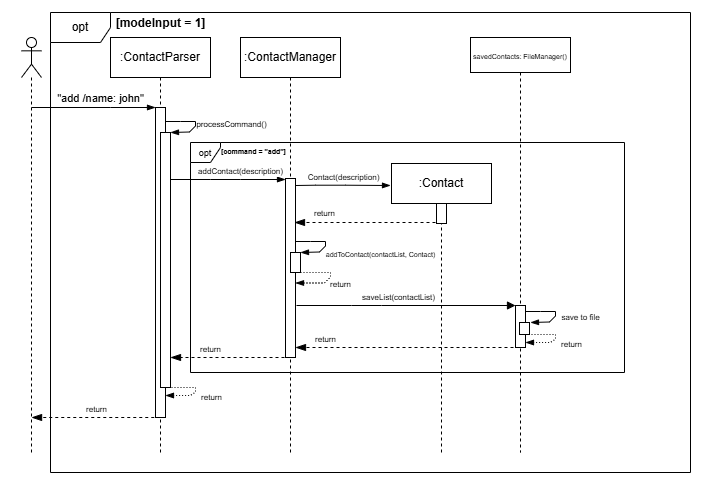

The diagram above was exported from draw.io. Its source (the exported page's mxGraphModel, read from the mxfile embedded in the PNG):
<mxGraphModel dx="467" dy="280" grid="1" gridSize="10" guides="1" tooltips="1" connect="1" arrows="1" fold="1" page="1" pageScale="1" pageWidth="850" pageHeight="1100" background="#ffffff" math="0" shadow="0">
  <root>
    <mxCell id="0" />
    <mxCell id="1" parent="0" />
    <mxCell id="-VPXOLeV5VWgthICXCMM-31" value="" style="rounded=0;whiteSpace=wrap;html=1;opacity=0;" parent="1" vertex="1">
      <mxGeometry x="60" y="78" width="700" height="489" as="geometry" />
    </mxCell>
    <mxCell id="-VPXOLeV5VWgthICXCMM-1" value=":ContactParser" style="shape=umlLifeline;perimeter=lifelinePerimeter;whiteSpace=wrap;html=1;container=1;dropTarget=0;collapsible=0;recursiveResize=0;outlineConnect=0;portConstraint=eastwest;newEdgeStyle={&quot;curved&quot;:0,&quot;rounded&quot;:0};" parent="1" vertex="1">
      <mxGeometry x="170" y="115" width="100" height="415" as="geometry" />
    </mxCell>
    <mxCell id="-VPXOLeV5VWgthICXCMM-2" value="" style="html=1;points=[[0,0,0,0,5],[0,1,0,0,-5],[1,0,0,0,5],[1,1,0,0,-5]];perimeter=orthogonalPerimeter;outlineConnect=0;targetShapes=umlLifeline;portConstraint=eastwest;newEdgeStyle={&quot;curved&quot;:0,&quot;rounded&quot;:0};" parent="-VPXOLeV5VWgthICXCMM-1" vertex="1">
      <mxGeometry x="45" y="70" width="10" height="310" as="geometry" />
    </mxCell>
    <mxCell id="-VPXOLeV5VWgthICXCMM-3" value="" style="html=1;points=[[0,0,0,0,5],[0,1,0,0,-5],[1,0,0,0,5],[1,1,0,0,-5]];perimeter=orthogonalPerimeter;outlineConnect=0;targetShapes=umlLifeline;portConstraint=eastwest;newEdgeStyle={&quot;curved&quot;:0,&quot;rounded&quot;:0};" parent="-VPXOLeV5VWgthICXCMM-1" vertex="1">
      <mxGeometry x="50" y="95" width="10" height="255" as="geometry" />
    </mxCell>
    <mxCell id="-VPXOLeV5VWgthICXCMM-4" value="" style="shape=umlLifeline;perimeter=lifelinePerimeter;whiteSpace=wrap;html=1;container=1;dropTarget=0;collapsible=0;recursiveResize=0;outlineConnect=0;portConstraint=eastwest;newEdgeStyle={&quot;curved&quot;:0,&quot;rounded&quot;:0};participant=umlActor;" parent="1" vertex="1">
      <mxGeometry x="81" y="115" width="20" height="415" as="geometry" />
    </mxCell>
    <mxCell id="-VPXOLeV5VWgthICXCMM-5" value="&quot;add /name: john&quot;" style="html=1;verticalAlign=bottom;endArrow=blockThin;curved=0;rounded=0;strokeColor=default;align=center;fontFamily=Helvetica;fontSize=11;fontColor=default;labelBackgroundColor=default;endFill=1;" parent="1" source="-VPXOLeV5VWgthICXCMM-4" target="-VPXOLeV5VWgthICXCMM-2" edge="1">
      <mxGeometry x="0.1124" width="80" relative="1" as="geometry">
        <mxPoint x="300" y="245" as="sourcePoint" />
        <mxPoint x="210" y="205" as="targetPoint" />
        <Array as="points">
          <mxPoint x="170" y="185" />
        </Array>
        <mxPoint as="offset" />
      </mxGeometry>
    </mxCell>
    <mxCell id="-VPXOLeV5VWgthICXCMM-6" value="opt" style="shape=umlFrame;whiteSpace=wrap;html=1;pointerEvents=0;" parent="1" vertex="1">
      <mxGeometry x="110" y="90" width="640" height="460" as="geometry" />
    </mxCell>
    <mxCell id="-VPXOLeV5VWgthICXCMM-7" value="[modeInput = 1]" style="text;align=center;fontStyle=1;verticalAlign=middle;spacingLeft=3;spacingRight=3;strokeColor=none;rotatable=0;points=[[0,0.5],[1,0.5]];portConstraint=eastwest;html=1;" parent="1" vertex="1">
      <mxGeometry x="185" y="93" width="70" height="16" as="geometry" />
    </mxCell>
    <mxCell id="-VPXOLeV5VWgthICXCMM-9" value=":ContactManager" style="shape=umlLifeline;perimeter=lifelinePerimeter;whiteSpace=wrap;html=1;container=1;dropTarget=0;collapsible=0;recursiveResize=0;outlineConnect=0;portConstraint=eastwest;newEdgeStyle={&quot;curved&quot;:0,&quot;rounded&quot;:0};" parent="1" vertex="1">
      <mxGeometry x="300" y="115" width="100" height="415" as="geometry" />
    </mxCell>
    <mxCell id="-VPXOLeV5VWgthICXCMM-10" value="" style="html=1;points=[[0,0,0,0,5],[0,1,0,0,-5],[1,0,0,0,5],[1,1,0,0,-5]];perimeter=orthogonalPerimeter;outlineConnect=0;targetShapes=umlLifeline;portConstraint=eastwest;newEdgeStyle={&quot;curved&quot;:0,&quot;rounded&quot;:0};" parent="-VPXOLeV5VWgthICXCMM-9" vertex="1">
      <mxGeometry x="45" y="141" width="10" height="179" as="geometry" />
    </mxCell>
    <mxCell id="-VPXOLeV5VWgthICXCMM-11" value="&lt;font style=&quot;font-size: 8px;&quot;&gt;addContact(description)&lt;/font&gt;" style="html=1;verticalAlign=bottom;endArrow=blockThin;curved=0;rounded=0;strokeColor=default;align=center;fontFamily=Helvetica;fontSize=11;fontColor=default;labelBackgroundColor=default;endFill=1;" parent="1" source="-VPXOLeV5VWgthICXCMM-3" target="-VPXOLeV5VWgthICXCMM-10" edge="1">
      <mxGeometry x="0.2174" width="80" relative="1" as="geometry">
        <mxPoint x="235" y="257" as="sourcePoint" />
        <mxPoint x="335" y="257" as="targetPoint" />
        <Array as="points">
          <mxPoint x="270" y="257" />
          <mxPoint x="300" y="257" />
        </Array>
        <mxPoint as="offset" />
      </mxGeometry>
    </mxCell>
    <mxCell id="-VPXOLeV5VWgthICXCMM-12" value="&lt;font style=&quot;font-size: 9px;&quot;&gt;opt&lt;/font&gt;" style="shape=umlFrame;whiteSpace=wrap;html=1;pointerEvents=0;width=30;height=20;" parent="1" vertex="1">
      <mxGeometry x="250" y="220" width="434" height="230" as="geometry" />
    </mxCell>
    <mxCell id="-VPXOLeV5VWgthICXCMM-13" value="&lt;font style=&quot;font-size: 7px;&quot;&gt;[command = &quot;add&quot;]&lt;/font&gt;" style="text;align=center;fontStyle=1;verticalAlign=middle;spacingLeft=3;spacingRight=3;strokeColor=none;rotatable=0;points=[[0,0.5],[1,0.5]];portConstraint=eastwest;html=1;" parent="1" vertex="1">
      <mxGeometry x="278" y="220" width="70" height="16" as="geometry" />
    </mxCell>
    <mxCell id="-VPXOLeV5VWgthICXCMM-14" value="&lt;font style=&quot;font-size: 8px;&quot;&gt;Contact(description)&lt;/font&gt;" style="html=1;verticalAlign=bottom;endArrow=blockThin;curved=0;rounded=0;strokeColor=default;align=center;fontFamily=Helvetica;fontSize=11;fontColor=default;labelBackgroundColor=default;endFill=1;" parent="1" edge="1">
      <mxGeometry x="0.0014" width="80" relative="1" as="geometry">
        <mxPoint x="355" y="263" as="sourcePoint" />
        <mxPoint x="450" y="263" as="targetPoint" />
        <Array as="points">
          <mxPoint x="375" y="262.71000000000004" />
          <mxPoint x="405" y="262.71000000000004" />
        </Array>
        <mxPoint as="offset" />
      </mxGeometry>
    </mxCell>
    <mxCell id="-VPXOLeV5VWgthICXCMM-15" value=":Contact" style="shape=umlLifeline;perimeter=lifelinePerimeter;whiteSpace=wrap;html=1;container=1;dropTarget=0;collapsible=0;recursiveResize=0;outlineConnect=0;portConstraint=eastwest;newEdgeStyle={&quot;curved&quot;:0,&quot;rounded&quot;:0};" parent="1" vertex="1">
      <mxGeometry x="451" y="241" width="100" height="289" as="geometry" />
    </mxCell>
    <mxCell id="-VPXOLeV5VWgthICXCMM-16" value="" style="html=1;points=[[0,0,0,0,5],[0,1,0,0,-5],[1,0,0,0,5],[1,1,0,0,-5]];perimeter=orthogonalPerimeter;outlineConnect=0;targetShapes=umlLifeline;portConstraint=eastwest;newEdgeStyle={&quot;curved&quot;:0,&quot;rounded&quot;:0};" parent="-VPXOLeV5VWgthICXCMM-15" vertex="1">
      <mxGeometry x="45" y="40" width="10" height="20" as="geometry" />
    </mxCell>
    <mxCell id="-VPXOLeV5VWgthICXCMM-17" value="&lt;font style=&quot;font-size: 8px;&quot;&gt;return&lt;/font&gt;" style="html=1;verticalAlign=middle;endArrow=blockThin;dashed=1;endSize=8;curved=0;rounded=0;strokeColor=default;align=left;spacingLeft=2;fontFamily=Helvetica;fontSize=11;fontColor=default;labelBackgroundColor=default;endFill=1;" parent="1" edge="1">
      <mxGeometry x="0.773" y="-10" relative="1" as="geometry">
        <mxPoint x="354" y="300" as="targetPoint" />
        <mxPoint x="495" y="300" as="sourcePoint" />
        <mxPoint as="offset" />
      </mxGeometry>
    </mxCell>
    <mxCell id="-VPXOLeV5VWgthICXCMM-18" value="" style="html=1;points=[[0,0,0,0,5],[0,1,0,0,-5],[1,0,0,0,5],[1,1,0,0,-5]];perimeter=orthogonalPerimeter;outlineConnect=0;targetShapes=umlLifeline;portConstraint=eastwest;newEdgeStyle={&quot;curved&quot;:0,&quot;rounded&quot;:0};" parent="1" vertex="1">
      <mxGeometry x="350" y="330" width="10" height="20" as="geometry" />
    </mxCell>
    <mxCell id="-VPXOLeV5VWgthICXCMM-21" value="&lt;font style=&quot;font-size: 7px;&quot;&gt;savedContacts: FileManager()&lt;/font&gt;" style="shape=umlLifeline;perimeter=lifelinePerimeter;whiteSpace=wrap;html=1;container=1;dropTarget=0;collapsible=0;recursiveResize=0;outlineConnect=0;portConstraint=eastwest;newEdgeStyle={&quot;curved&quot;:0,&quot;rounded&quot;:0};size=35;" parent="1" vertex="1">
      <mxGeometry x="530" y="115" width="100" height="415" as="geometry" />
    </mxCell>
    <mxCell id="-VPXOLeV5VWgthICXCMM-22" value="" style="html=1;points=[[0,0,0,0,5],[0,1,0,0,-5],[1,0,0,0,5],[1,1,0,0,-5]];perimeter=orthogonalPerimeter;outlineConnect=0;targetShapes=umlLifeline;portConstraint=eastwest;newEdgeStyle={&quot;curved&quot;:0,&quot;rounded&quot;:0};" parent="-VPXOLeV5VWgthICXCMM-21" vertex="1">
      <mxGeometry x="45" y="268" width="10" height="42" as="geometry" />
    </mxCell>
    <mxCell id="-VPXOLeV5VWgthICXCMM-23" value="" style="html=1;points=[[0,0,0,0,5],[0,1,0,0,-5],[1,0,0,0,5],[1,1,0,0,-5]];perimeter=orthogonalPerimeter;outlineConnect=0;targetShapes=umlLifeline;portConstraint=eastwest;newEdgeStyle={&quot;curved&quot;:0,&quot;rounded&quot;:0};" parent="-VPXOLeV5VWgthICXCMM-21" vertex="1">
      <mxGeometry x="49" y="285" width="10" height="12" as="geometry" />
    </mxCell>
    <mxCell id="-VPXOLeV5VWgthICXCMM-24" value="&lt;font style=&quot;font-size: 8px;&quot;&gt;saveList(contactList)&lt;/font&gt;" style="html=1;verticalAlign=bottom;endArrow=block;curved=0;rounded=0;" parent="1" target="-VPXOLeV5VWgthICXCMM-22" edge="1">
      <mxGeometry x="-0.0735" width="80" relative="1" as="geometry">
        <mxPoint x="356" y="383.00000000000006" as="sourcePoint" />
        <mxPoint x="570" y="383" as="targetPoint" />
        <Array as="points">
          <mxPoint x="411" y="383.00000000000006" />
          <mxPoint x="441" y="383.00000000000006" />
        </Array>
        <mxPoint as="offset" />
      </mxGeometry>
    </mxCell>
    <mxCell id="-VPXOLeV5VWgthICXCMM-28" value="&lt;font style=&quot;font-size: 8px;&quot;&gt;return&lt;/font&gt;" style="html=1;verticalAlign=bottom;endArrow=blockThin;dashed=1;endSize=8;curved=0;rounded=0;strokeColor=default;align=center;fontFamily=Helvetica;fontSize=11;fontColor=default;labelBackgroundColor=default;endFill=1;" parent="1" edge="1">
      <mxGeometry x="0.2982" relative="1" as="geometry">
        <mxPoint x="230" y="435" as="targetPoint" />
        <mxPoint x="344" y="435" as="sourcePoint" />
        <mxPoint as="offset" />
      </mxGeometry>
    </mxCell>
    <mxCell id="-VPXOLeV5VWgthICXCMM-30" value="&lt;font style=&quot;font-size: 8px;&quot;&gt;return&lt;/font&gt;" style="html=1;verticalAlign=bottom;endArrow=blockThin;dashed=1;endSize=8;curved=0;rounded=0;strokeColor=default;align=center;fontFamily=Helvetica;fontSize=11;fontColor=default;labelBackgroundColor=default;endFill=1;" parent="1" edge="1">
      <mxGeometry relative="1" as="geometry">
        <mxPoint x="91.06521739130437" y="495" as="targetPoint" />
        <mxPoint x="219.75" y="495" as="sourcePoint" />
      </mxGeometry>
    </mxCell>
    <mxCell id="Z44q3AmcdhX4kh-WGmHx-5" value="&lt;font style=&quot;font-size: 8px;&quot;&gt;processCommand()&lt;/font&gt;" style="html=1;verticalAlign=bottom;endArrow=blockThin;curved=0;rounded=0;exitX=1;exitY=0;exitDx=0;exitDy=5;exitPerimeter=0;endFill=1;" edge="1" parent="1">
      <mxGeometry x="0.113" y="36" width="80" relative="1" as="geometry">
        <mxPoint x="225" y="199" as="sourcePoint" />
        <mxPoint x="230" y="210" as="targetPoint" />
        <Array as="points">
          <mxPoint x="240" y="199" />
          <mxPoint x="255" y="199" />
          <mxPoint x="255" y="203.5" />
          <mxPoint x="249" y="209.5" />
        </Array>
        <mxPoint x="10" y="-19" as="offset" />
      </mxGeometry>
    </mxCell>
    <mxCell id="Z44q3AmcdhX4kh-WGmHx-6" value="&lt;font style=&quot;font-size: 8px;&quot;&gt;return&lt;/font&gt;" style="html=1;verticalAlign=bottom;endArrow=blockThin;curved=0;rounded=0;exitX=1;exitY=0;exitDx=0;exitDy=5;exitPerimeter=0;endFill=1;dashed=1;dashPattern=1 2;strokeColor=default;align=center;fontFamily=Helvetica;fontSize=11;fontColor=default;labelBackgroundColor=default;" edge="1" parent="1" target="-VPXOLeV5VWgthICXCMM-10">
      <mxGeometry x="0.0666" y="18" width="80" relative="1" as="geometry">
        <mxPoint x="360" y="350" as="sourcePoint" />
        <mxPoint x="365" y="361" as="targetPoint" />
        <Array as="points">
          <mxPoint x="375" y="350" />
          <mxPoint x="390" y="350" />
          <mxPoint x="390" y="354.5" />
          <mxPoint x="384" y="360.5" />
        </Array>
        <mxPoint as="offset" />
      </mxGeometry>
    </mxCell>
    <mxCell id="Z44q3AmcdhX4kh-WGmHx-7" value="&lt;font style=&quot;font-size: 7px;&quot;&gt;addToContact(contactList, Contact)&lt;/font&gt;" style="html=1;verticalAlign=bottom;endArrow=blockThin;curved=0;rounded=0;exitX=1;exitY=0;exitDx=0;exitDy=5;exitPerimeter=0;endFill=1;" edge="1" parent="1">
      <mxGeometry x="0.113" y="57" width="80" relative="1" as="geometry">
        <mxPoint x="355" y="319" as="sourcePoint" />
        <mxPoint x="360" y="330" as="targetPoint" />
        <Array as="points">
          <mxPoint x="370" y="319" />
          <mxPoint x="385" y="319" />
          <mxPoint x="385" y="323.5" />
          <mxPoint x="379" y="329.5" />
        </Array>
        <mxPoint x="15" y="-24" as="offset" />
      </mxGeometry>
    </mxCell>
    <mxCell id="Z44q3AmcdhX4kh-WGmHx-8" value="&lt;font style=&quot;font-size: 8px;&quot;&gt;save to file&lt;/font&gt;" style="html=1;verticalAlign=bottom;endArrow=blockThin;curved=0;rounded=0;exitX=1;exitY=0;exitDx=0;exitDy=5;exitPerimeter=0;endFill=1;" edge="1" parent="1">
      <mxGeometry x="0.1132" y="27" width="80" relative="1" as="geometry">
        <mxPoint x="585" y="389" as="sourcePoint" />
        <mxPoint x="590" y="400" as="targetPoint" />
        <Array as="points">
          <mxPoint x="600" y="389" />
          <mxPoint x="615" y="389" />
          <mxPoint x="615" y="393.5" />
          <mxPoint x="609" y="399.5" />
        </Array>
        <mxPoint x="6" y="-9" as="offset" />
      </mxGeometry>
    </mxCell>
    <mxCell id="Z44q3AmcdhX4kh-WGmHx-9" value="&lt;font style=&quot;font-size: 8px;&quot;&gt;return&lt;/font&gt;" style="html=1;verticalAlign=bottom;endArrow=blockThin;curved=0;rounded=0;exitX=1;exitY=0;exitDx=0;exitDy=5;exitPerimeter=0;endFill=1;dashed=1;dashPattern=1 2;strokeColor=default;align=center;fontFamily=Helvetica;fontSize=11;fontColor=default;labelBackgroundColor=default;" edge="1" parent="1" target="-VPXOLeV5VWgthICXCMM-22">
      <mxGeometry x="0.0518" y="20" width="80" relative="1" as="geometry">
        <mxPoint x="585" y="412" as="sourcePoint" />
        <mxPoint x="580" y="423" as="targetPoint" />
        <Array as="points">
          <mxPoint x="600" y="412" />
          <mxPoint x="615" y="412" />
          <mxPoint x="615" y="416.5" />
          <mxPoint x="610" y="420" />
        </Array>
        <mxPoint x="4" y="-3" as="offset" />
      </mxGeometry>
    </mxCell>
    <mxCell id="Z44q3AmcdhX4kh-WGmHx-10" value="&lt;font style=&quot;font-size: 8px;&quot;&gt;return&lt;/font&gt;" style="html=1;verticalAlign=bottom;endArrow=blockThin;dashed=1;endSize=8;curved=0;rounded=0;endFill=1;" edge="1" parent="1">
      <mxGeometry x="0.7386" relative="1" as="geometry">
        <mxPoint x="585" y="425" as="sourcePoint" />
        <mxPoint x="355" y="424.9999999999999" as="targetPoint" />
        <mxPoint as="offset" />
      </mxGeometry>
    </mxCell>
    <mxCell id="Z44q3AmcdhX4kh-WGmHx-11" value="&lt;font style=&quot;font-size: 8px;&quot;&gt;return&lt;/font&gt;" style="html=1;verticalAlign=bottom;endArrow=blockThin;curved=0;rounded=0;exitX=1;exitY=0;exitDx=0;exitDy=5;exitPerimeter=0;endFill=1;dashed=1;dashPattern=1 2;strokeColor=default;align=center;fontFamily=Helvetica;fontSize=11;fontColor=default;labelBackgroundColor=default;" edge="1" parent="1">
      <mxGeometry x="0.0518" y="20" width="80" relative="1" as="geometry">
        <mxPoint x="225" y="465" as="sourcePoint" />
        <mxPoint x="225" y="473" as="targetPoint" />
        <Array as="points">
          <mxPoint x="240" y="465" />
          <mxPoint x="255" y="465" />
          <mxPoint x="255" y="469.5" />
          <mxPoint x="250" y="473" />
        </Array>
        <mxPoint x="4" y="-3" as="offset" />
      </mxGeometry>
    </mxCell>
  </root>
</mxGraphModel>